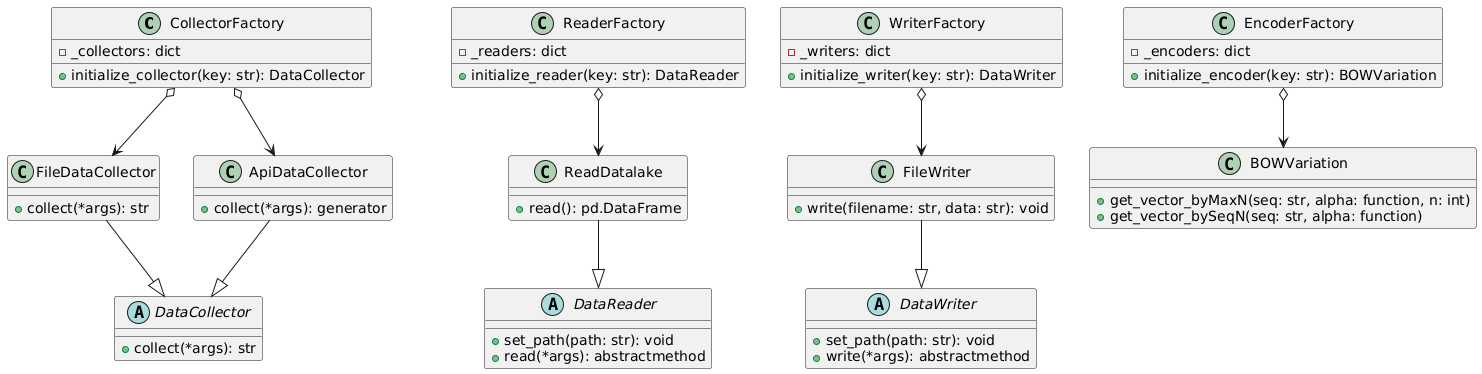

The diagram above was rendered by PlantUML. Its source (embedded in the PNG):
@startuml
class CollectorFactory {
  - _collectors: dict
  + initialize_collector(key: str): DataCollector
}

class FileDataCollector {
  + collect(*args): str
}

class ApiDataCollector {
  + collect(*args): generator

}

abstract class DataCollector {
  + collect(*args): str
}


CollectorFactory o--> FileDataCollector
CollectorFactory o--> ApiDataCollector
FileDataCollector --|> DataCollector
ApiDataCollector --|> DataCollector

class ReaderFactory {
  - _readers: dict
  + initialize_reader(key: str): DataReader
}

class ReadDatalake {
  + read(): pd.DataFrame
}

abstract class DataReader {
  + set_path(path: str): void
  + read(*args): abstractmethod
}

ReaderFactory o--> ReadDatalake
ReadDatalake --|> DataReader

class WriterFactory {
  - _writers: dict
  + initialize_writer(key: str): DataWriter
}

class FileWriter {
  + write(filename: str, data: str): void
}

abstract class DataWriter {
  + set_path(path: str): void
  + write(*args): abstractmethod
}

WriterFactory o--> FileWriter
FileWriter --|> DataWriter

class EncoderFactory {
  - _encoders: dict
  + initialize_encoder(key: str): BOWVariation
}

class BOWVariation {
  + get_vector_byMaxN(seq: str, alpha: function, n: int)
  + get_vector_bySeqN(seq: str, alpha: function)
}

EncoderFactory o--> BOWVariation
@enduml